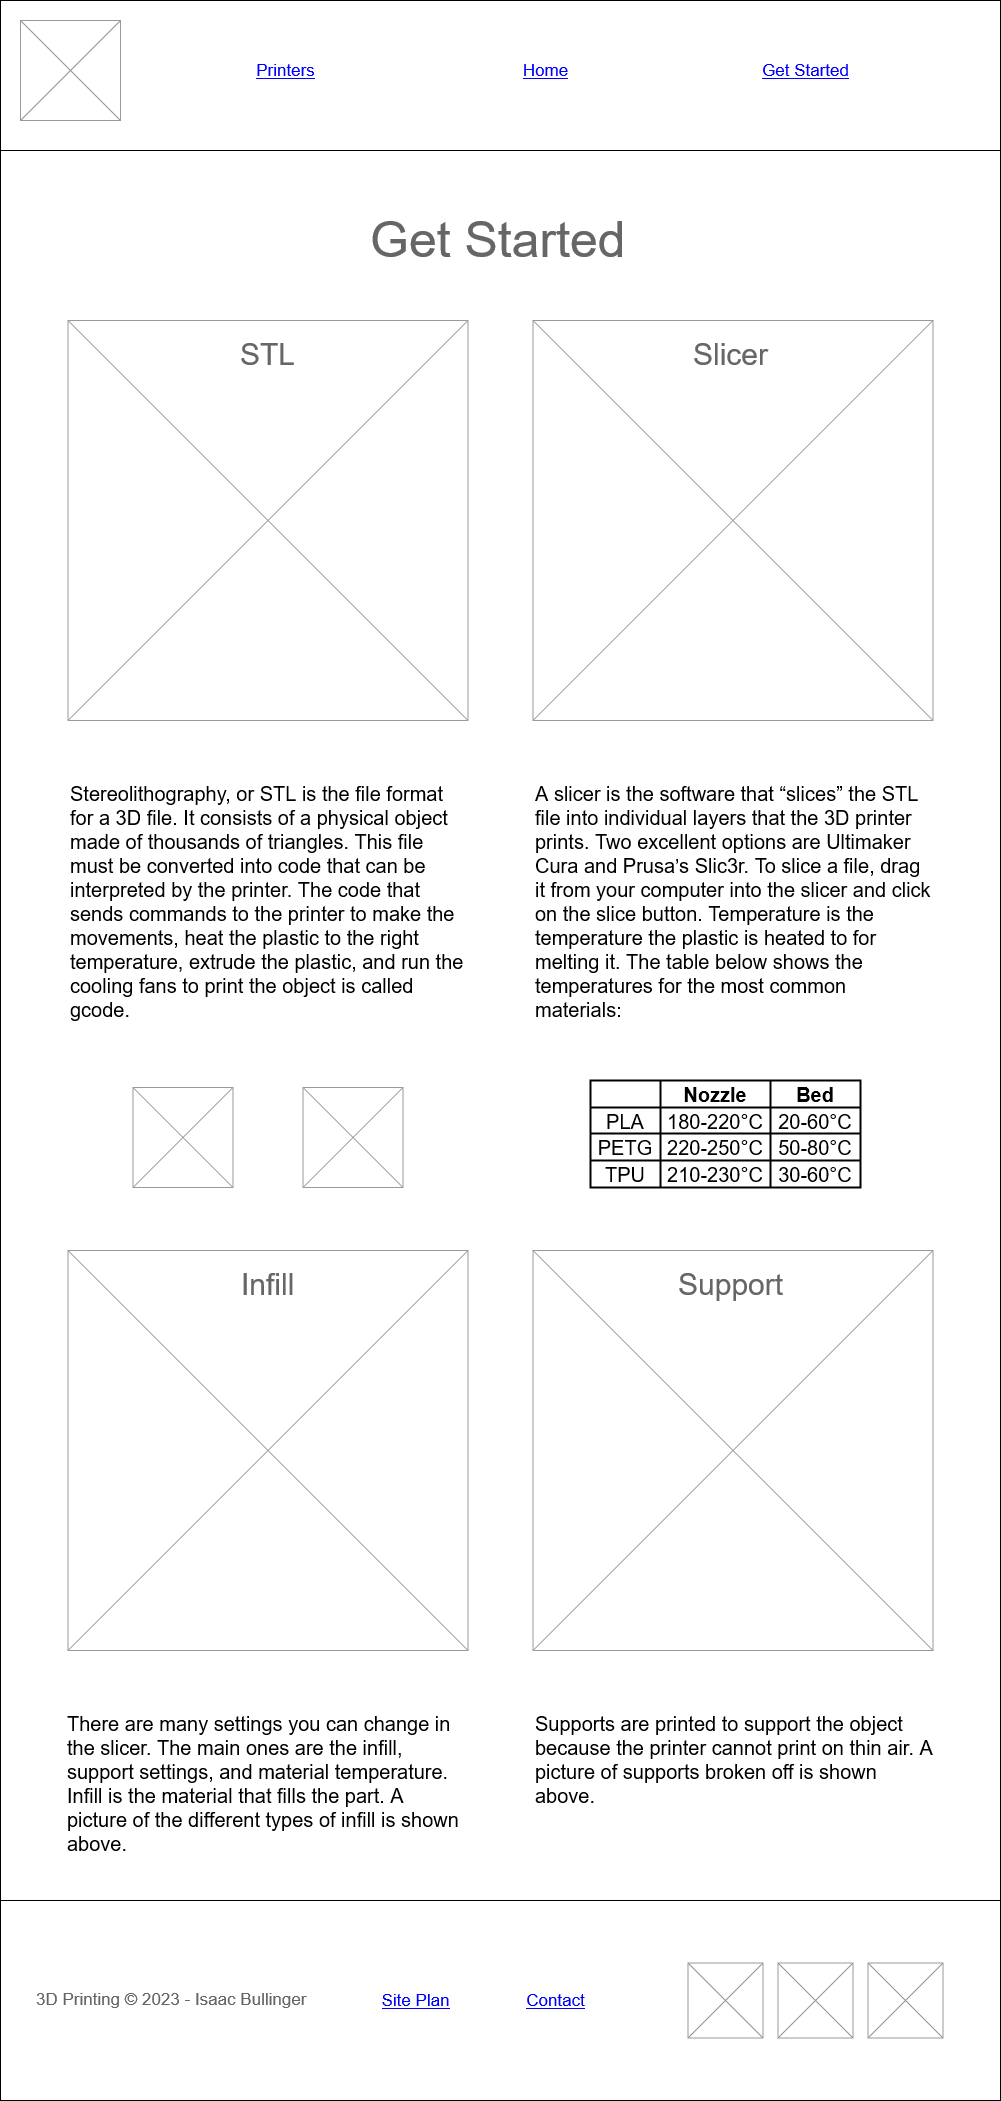

The diagram above was exported from draw.io. Its source (the exported page's mxGraphModel, read from the mxfile embedded in the PNG):
<mxGraphModel dx="1050" dy="566" grid="1" gridSize="10" guides="1" tooltips="1" connect="1" arrows="1" fold="1" page="1" pageScale="1" pageWidth="1100" pageHeight="850" background="none" math="0" shadow="0">
  <root>
    <mxCell id="0" />
    <mxCell id="1" parent="0" />
    <mxCell id="a3tt4jW72yFgQHAW6822-1" value="" style="rounded=0;whiteSpace=wrap;html=1;" vertex="1" parent="1">
      <mxGeometry width="1000" height="2100" as="geometry" />
    </mxCell>
    <mxCell id="a3tt4jW72yFgQHAW6822-37" value="" style="rounded=0;whiteSpace=wrap;html=1;" vertex="1" parent="1">
      <mxGeometry width="1000" height="150" as="geometry" />
    </mxCell>
    <mxCell id="a3tt4jW72yFgQHAW6822-33" value="" style="verticalLabelPosition=bottom;shadow=0;dashed=0;align=center;html=1;verticalAlign=top;strokeWidth=1;shape=mxgraph.mockup.graphics.simpleIcon;strokeColor=#999999;" vertex="1" parent="1">
      <mxGeometry x="20" y="20" width="100" height="100" as="geometry" />
    </mxCell>
    <mxCell id="a3tt4jW72yFgQHAW6822-34" value="Printers" style="shape=rectangle;strokeColor=none;fillColor=none;linkText=;fontSize=17;fontColor=#0000ff;fontStyle=4;html=1;align=center;" vertex="1" parent="1">
      <mxGeometry x="210" y="55" width="150" height="30" as="geometry" />
    </mxCell>
    <mxCell id="a3tt4jW72yFgQHAW6822-35" value="Home" style="shape=rectangle;strokeColor=none;fillColor=none;linkText=;fontSize=17;fontColor=#0000ff;fontStyle=4;html=1;align=center;" vertex="1" parent="1">
      <mxGeometry x="470" y="55" width="150" height="30" as="geometry" />
    </mxCell>
    <mxCell id="a3tt4jW72yFgQHAW6822-36" value="Get Started" style="shape=rectangle;strokeColor=none;fillColor=none;linkText=;fontSize=17;fontColor=#0000ff;fontStyle=4;html=1;align=center;" vertex="1" parent="1">
      <mxGeometry x="730" y="55" width="150" height="30" as="geometry" />
    </mxCell>
    <mxCell id="a3tt4jW72yFgQHAW6822-113" value="Get Started" style="strokeWidth=1;shadow=0;dashed=0;align=center;html=1;shape=mxgraph.mockup.text.textBox;fontColor=#666666;align=left;fontSize=50;spacingLeft=4;spacingTop=-3;strokeColor=none;mainText=" vertex="1" parent="1">
      <mxGeometry x="364.07" y="210" width="271.87" height="60" as="geometry" />
    </mxCell>
    <mxCell id="a3tt4jW72yFgQHAW6822-47" value="" style="verticalLabelPosition=bottom;shadow=0;dashed=0;align=center;html=1;verticalAlign=top;strokeWidth=1;shape=mxgraph.mockup.graphics.simpleIcon;strokeColor=#999999;" vertex="1" parent="1">
      <mxGeometry x="67.5" y="320" width="400" height="400" as="geometry" />
    </mxCell>
    <mxCell id="a3tt4jW72yFgQHAW6822-48" value="" style="verticalLabelPosition=bottom;shadow=0;dashed=0;align=center;html=1;verticalAlign=top;strokeWidth=1;shape=mxgraph.mockup.graphics.simpleIcon;strokeColor=#999999;" vertex="1" parent="1">
      <mxGeometry x="532.5" y="320" width="400" height="400" as="geometry" />
    </mxCell>
    <mxCell id="a3tt4jW72yFgQHAW6822-49" value="STL" style="strokeWidth=1;shadow=0;dashed=0;align=center;html=1;shape=mxgraph.mockup.text.textBox;fontColor=#666666;align=left;fontSize=30;spacingLeft=4;spacingTop=-3;strokeColor=none;mainText=" vertex="1" parent="1">
      <mxGeometry x="233.75" y="340" width="67.5" height="30" as="geometry" />
    </mxCell>
    <mxCell id="a3tt4jW72yFgQHAW6822-50" value="Slicer" style="strokeWidth=1;shadow=0;dashed=0;align=center;html=1;shape=mxgraph.mockup.text.textBox;fontColor=#666666;align=left;fontSize=30;spacingLeft=4;spacingTop=-3;strokeColor=none;mainText=" vertex="1" parent="1">
      <mxGeometry x="686.88" y="340" width="91.25" height="30" as="geometry" />
    </mxCell>
    <mxCell id="a3tt4jW72yFgQHAW6822-51" value="Stereolithography, or STL is the file format for a 3D file. It consists of a physical object made of thousands of triangles. This file must be converted into code that can be interpreted by the printer. The code that sends commands to the printer to make the movements, heat the plastic to the right temperature, extrude the plastic, and run the &lt;br&gt;cooling fans to print the object is called gcode." style="text;spacingTop=-5;whiteSpace=wrap;html=1;align=left;fontSize=20;fontFamily=Helvetica;fillColor=none;strokeColor=none;" vertex="1" parent="1">
      <mxGeometry x="67.5" y="780" width="402.5" height="250" as="geometry" />
    </mxCell>
    <mxCell id="a3tt4jW72yFgQHAW6822-52" value="A slicer is the software that “slices” the STL file into individual layers that the 3D printer prints. Two excellent options are Ultimaker &lt;br&gt;Cura and Prusa’s Slic3r. To slice a file, drag it from your computer into the slicer and click on the slice button. Temperature is the temperature the plastic is heated to for melting it. The table below shows the temperatures for the most common materials:" style="text;spacingTop=-5;whiteSpace=wrap;html=1;align=left;fontSize=20;fontFamily=Helvetica;fillColor=none;strokeColor=none;" vertex="1" parent="1">
      <mxGeometry x="532.5" y="780" width="397.5" height="240" as="geometry" />
    </mxCell>
    <mxCell id="a3tt4jW72yFgQHAW6822-76" value="" style="shape=table;html=1;whiteSpace=wrap;startSize=0;container=1;collapsible=0;childLayout=tableLayout;strokeWidth=2;fontSize=20;" vertex="1" parent="1">
      <mxGeometry x="590" y="1080" width="270" height="107" as="geometry" />
    </mxCell>
    <mxCell id="a3tt4jW72yFgQHAW6822-77" value="" style="shape=tableRow;horizontal=0;startSize=0;swimlaneHead=0;swimlaneBody=0;top=0;left=0;bottom=0;right=0;collapsible=0;dropTarget=0;fillColor=none;points=[[0,0.5],[1,0.5]];portConstraint=eastwest;fontSize=20;" vertex="1" parent="a3tt4jW72yFgQHAW6822-76">
      <mxGeometry width="270" height="27" as="geometry" />
    </mxCell>
    <mxCell id="a3tt4jW72yFgQHAW6822-78" value="" style="shape=partialRectangle;html=1;whiteSpace=wrap;connectable=0;fillColor=none;top=0;left=0;bottom=0;right=0;overflow=hidden;fontStyle=1;fontSize=20;" vertex="1" parent="a3tt4jW72yFgQHAW6822-77">
      <mxGeometry width="70" height="27" as="geometry">
        <mxRectangle width="70" height="27" as="alternateBounds" />
      </mxGeometry>
    </mxCell>
    <mxCell id="a3tt4jW72yFgQHAW6822-89" value="Nozzle" style="shape=partialRectangle;html=1;whiteSpace=wrap;connectable=0;fillColor=none;top=0;left=0;bottom=0;right=0;overflow=hidden;fontStyle=1;fontSize=20;" vertex="1" parent="a3tt4jW72yFgQHAW6822-77">
      <mxGeometry x="70" width="110" height="27" as="geometry">
        <mxRectangle width="110" height="27" as="alternateBounds" />
      </mxGeometry>
    </mxCell>
    <mxCell id="a3tt4jW72yFgQHAW6822-92" value="Bed" style="shape=partialRectangle;html=1;whiteSpace=wrap;connectable=0;fillColor=none;top=0;left=0;bottom=0;right=0;overflow=hidden;fontStyle=1;fontSize=20;" vertex="1" parent="a3tt4jW72yFgQHAW6822-77">
      <mxGeometry x="180" width="90" height="27" as="geometry">
        <mxRectangle width="90" height="27" as="alternateBounds" />
      </mxGeometry>
    </mxCell>
    <mxCell id="a3tt4jW72yFgQHAW6822-80" value="" style="shape=tableRow;horizontal=0;startSize=0;swimlaneHead=0;swimlaneBody=0;top=0;left=0;bottom=0;right=0;collapsible=0;dropTarget=0;fillColor=none;points=[[0,0.5],[1,0.5]];portConstraint=eastwest;fontSize=20;" vertex="1" parent="a3tt4jW72yFgQHAW6822-76">
      <mxGeometry y="27" width="270" height="26" as="geometry" />
    </mxCell>
    <mxCell id="a3tt4jW72yFgQHAW6822-81" value="&lt;div&gt;PLA&lt;/div&gt;" style="shape=partialRectangle;html=1;whiteSpace=wrap;connectable=0;fillColor=none;top=0;left=0;bottom=0;right=0;overflow=hidden;fontSize=20;" vertex="1" parent="a3tt4jW72yFgQHAW6822-80">
      <mxGeometry width="70" height="26" as="geometry">
        <mxRectangle width="70" height="26" as="alternateBounds" />
      </mxGeometry>
    </mxCell>
    <mxCell id="a3tt4jW72yFgQHAW6822-90" value="180-220°C" style="shape=partialRectangle;html=1;whiteSpace=wrap;connectable=0;fillColor=none;top=0;left=0;bottom=0;right=0;overflow=hidden;fontSize=20;" vertex="1" parent="a3tt4jW72yFgQHAW6822-80">
      <mxGeometry x="70" width="110" height="26" as="geometry">
        <mxRectangle width="110" height="26" as="alternateBounds" />
      </mxGeometry>
    </mxCell>
    <mxCell id="a3tt4jW72yFgQHAW6822-93" value="20-60°C" style="shape=partialRectangle;html=1;whiteSpace=wrap;connectable=0;fillColor=none;top=0;left=0;bottom=0;right=0;overflow=hidden;fontSize=20;" vertex="1" parent="a3tt4jW72yFgQHAW6822-80">
      <mxGeometry x="180" width="90" height="26" as="geometry">
        <mxRectangle width="90" height="26" as="alternateBounds" />
      </mxGeometry>
    </mxCell>
    <mxCell id="a3tt4jW72yFgQHAW6822-83" value="" style="shape=tableRow;horizontal=0;startSize=0;swimlaneHead=0;swimlaneBody=0;top=0;left=0;bottom=0;right=0;collapsible=0;dropTarget=0;fillColor=none;points=[[0,0.5],[1,0.5]];portConstraint=eastwest;fontSize=20;" vertex="1" parent="a3tt4jW72yFgQHAW6822-76">
      <mxGeometry y="53" width="270" height="27" as="geometry" />
    </mxCell>
    <mxCell id="a3tt4jW72yFgQHAW6822-84" value="PETG" style="shape=partialRectangle;html=1;whiteSpace=wrap;connectable=0;fillColor=none;top=0;left=0;bottom=0;right=0;overflow=hidden;fontSize=20;" vertex="1" parent="a3tt4jW72yFgQHAW6822-83">
      <mxGeometry width="70" height="27" as="geometry">
        <mxRectangle width="70" height="27" as="alternateBounds" />
      </mxGeometry>
    </mxCell>
    <mxCell id="a3tt4jW72yFgQHAW6822-91" value="220-250°C" style="shape=partialRectangle;html=1;whiteSpace=wrap;connectable=0;fillColor=none;top=0;left=0;bottom=0;right=0;overflow=hidden;fontSize=20;" vertex="1" parent="a3tt4jW72yFgQHAW6822-83">
      <mxGeometry x="70" width="110" height="27" as="geometry">
        <mxRectangle width="110" height="27" as="alternateBounds" />
      </mxGeometry>
    </mxCell>
    <mxCell id="a3tt4jW72yFgQHAW6822-94" value="50-80°C" style="shape=partialRectangle;html=1;whiteSpace=wrap;connectable=0;fillColor=none;top=0;left=0;bottom=0;right=0;overflow=hidden;fontSize=20;" vertex="1" parent="a3tt4jW72yFgQHAW6822-83">
      <mxGeometry x="180" width="90" height="27" as="geometry">
        <mxRectangle width="90" height="27" as="alternateBounds" />
      </mxGeometry>
    </mxCell>
    <mxCell id="a3tt4jW72yFgQHAW6822-95" style="shape=tableRow;horizontal=0;startSize=0;swimlaneHead=0;swimlaneBody=0;top=0;left=0;bottom=0;right=0;collapsible=0;dropTarget=0;fillColor=none;points=[[0,0.5],[1,0.5]];portConstraint=eastwest;fontSize=20;" vertex="1" parent="a3tt4jW72yFgQHAW6822-76">
      <mxGeometry y="80" width="270" height="27" as="geometry" />
    </mxCell>
    <mxCell id="a3tt4jW72yFgQHAW6822-96" value="TPU" style="shape=partialRectangle;html=1;whiteSpace=wrap;connectable=0;fillColor=none;top=0;left=0;bottom=0;right=0;overflow=hidden;fontSize=20;" vertex="1" parent="a3tt4jW72yFgQHAW6822-95">
      <mxGeometry width="70" height="27" as="geometry">
        <mxRectangle width="70" height="27" as="alternateBounds" />
      </mxGeometry>
    </mxCell>
    <mxCell id="a3tt4jW72yFgQHAW6822-97" value="210-230°C" style="shape=partialRectangle;html=1;whiteSpace=wrap;connectable=0;fillColor=none;top=0;left=0;bottom=0;right=0;overflow=hidden;fontSize=20;" vertex="1" parent="a3tt4jW72yFgQHAW6822-95">
      <mxGeometry x="70" width="110" height="27" as="geometry">
        <mxRectangle width="110" height="27" as="alternateBounds" />
      </mxGeometry>
    </mxCell>
    <mxCell id="a3tt4jW72yFgQHAW6822-98" value="30-60°C" style="shape=partialRectangle;html=1;whiteSpace=wrap;connectable=0;fillColor=none;top=0;left=0;bottom=0;right=0;overflow=hidden;fontSize=20;" vertex="1" parent="a3tt4jW72yFgQHAW6822-95">
      <mxGeometry x="180" width="90" height="27" as="geometry">
        <mxRectangle width="90" height="27" as="alternateBounds" />
      </mxGeometry>
    </mxCell>
    <mxCell id="a3tt4jW72yFgQHAW6822-101" value="" style="verticalLabelPosition=bottom;shadow=0;dashed=0;align=center;html=1;verticalAlign=top;strokeWidth=1;shape=mxgraph.mockup.graphics.simpleIcon;strokeColor=#999999;" vertex="1" parent="1">
      <mxGeometry x="67.5" y="1250" width="400" height="400" as="geometry" />
    </mxCell>
    <mxCell id="a3tt4jW72yFgQHAW6822-100" value="Infill" style="strokeWidth=1;shadow=0;dashed=0;align=center;html=1;shape=mxgraph.mockup.text.textBox;fontColor=#666666;align=left;fontSize=30;spacingLeft=4;spacingTop=-3;strokeColor=none;mainText=" vertex="1" parent="1">
      <mxGeometry x="234.69" y="1270" width="68.12" height="30" as="geometry" />
    </mxCell>
    <mxCell id="a3tt4jW72yFgQHAW6822-103" value="" style="verticalLabelPosition=bottom;shadow=0;dashed=0;align=center;html=1;verticalAlign=top;strokeWidth=1;shape=mxgraph.mockup.graphics.simpleIcon;strokeColor=#999999;" vertex="1" parent="1">
      <mxGeometry x="532.51" y="1250" width="400" height="400" as="geometry" />
    </mxCell>
    <mxCell id="a3tt4jW72yFgQHAW6822-102" value="Support" style="strokeWidth=1;shadow=0;dashed=0;align=center;html=1;shape=mxgraph.mockup.text.textBox;fontColor=#666666;align=left;fontSize=30;spacingLeft=4;spacingTop=-3;strokeColor=none;mainText=" vertex="1" parent="1">
      <mxGeometry x="672.36" y="1270" width="120.3" height="30" as="geometry" />
    </mxCell>
    <mxCell id="a3tt4jW72yFgQHAW6822-104" value="" style="verticalLabelPosition=bottom;shadow=0;dashed=0;align=center;html=1;verticalAlign=top;strokeWidth=1;shape=mxgraph.mockup.graphics.simpleIcon;strokeColor=#999999;fontSize=20;" vertex="1" parent="1">
      <mxGeometry x="132.4999999999999" y="1087" width="100" height="100" as="geometry" />
    </mxCell>
    <mxCell id="a3tt4jW72yFgQHAW6822-105" value="" style="verticalLabelPosition=bottom;shadow=0;dashed=0;align=center;html=1;verticalAlign=top;strokeWidth=1;shape=mxgraph.mockup.graphics.simpleIcon;strokeColor=#999999;fontSize=20;" vertex="1" parent="1">
      <mxGeometry x="302.5" y="1087" width="100" height="100" as="geometry" />
    </mxCell>
    <mxCell id="a3tt4jW72yFgQHAW6822-109" value="There are many settings you can change in the slicer. The main ones are the infill, support settings, and material temperature.  Infill is the material that fills the part. A picture of the different types of infill is shown above. " style="text;spacingTop=-5;whiteSpace=wrap;html=1;align=left;fontSize=20;fontFamily=Helvetica;fillColor=none;strokeColor=none;" vertex="1" parent="1">
      <mxGeometry x="65" y="1710" width="402.5" height="150" as="geometry" />
    </mxCell>
    <mxCell id="a3tt4jW72yFgQHAW6822-110" value="Supports are printed to support the object because the printer cannot print on thin air. A picture of supports broken off is shown above." style="text;spacingTop=-5;whiteSpace=wrap;html=1;align=left;fontSize=20;fontFamily=Helvetica;fillColor=none;strokeColor=none;" vertex="1" parent="1">
      <mxGeometry x="532.51" y="1710" width="402.5" height="100" as="geometry" />
    </mxCell>
    <mxCell id="a3tt4jW72yFgQHAW6822-111" value="" style="group" vertex="1" connectable="0" parent="1">
      <mxGeometry y="1900" width="1000" height="200" as="geometry" />
    </mxCell>
    <mxCell id="a3tt4jW72yFgQHAW6822-40" value="" style="rounded=0;whiteSpace=wrap;html=1;" vertex="1" parent="a3tt4jW72yFgQHAW6822-111">
      <mxGeometry width="1000" height="200" as="geometry" />
    </mxCell>
    <mxCell id="a3tt4jW72yFgQHAW6822-41" value="" style="verticalLabelPosition=bottom;shadow=0;dashed=0;align=center;html=1;verticalAlign=top;strokeWidth=1;shape=mxgraph.mockup.graphics.simpleIcon;strokeColor=#999999;" vertex="1" parent="a3tt4jW72yFgQHAW6822-111">
      <mxGeometry x="867.5" y="62.5" width="75" height="75" as="geometry" />
    </mxCell>
    <mxCell id="a3tt4jW72yFgQHAW6822-42" value="" style="verticalLabelPosition=bottom;shadow=0;dashed=0;align=center;html=1;verticalAlign=top;strokeWidth=1;shape=mxgraph.mockup.graphics.simpleIcon;strokeColor=#999999;" vertex="1" parent="a3tt4jW72yFgQHAW6822-111">
      <mxGeometry x="687.5" y="62.5" width="75" height="75" as="geometry" />
    </mxCell>
    <mxCell id="a3tt4jW72yFgQHAW6822-43" value="" style="verticalLabelPosition=bottom;shadow=0;dashed=0;align=center;html=1;verticalAlign=top;strokeWidth=1;shape=mxgraph.mockup.graphics.simpleIcon;strokeColor=#999999;" vertex="1" parent="a3tt4jW72yFgQHAW6822-111">
      <mxGeometry x="777.5" y="62.5" width="75" height="75" as="geometry" />
    </mxCell>
    <mxCell id="a3tt4jW72yFgQHAW6822-44" value="Contact" style="shape=rectangle;strokeColor=none;fillColor=none;linkText=;fontSize=17;fontColor=#0000ff;fontStyle=4;html=1;align=center;" vertex="1" parent="a3tt4jW72yFgQHAW6822-111">
      <mxGeometry x="480" y="85" width="150" height="30" as="geometry" />
    </mxCell>
    <mxCell id="a3tt4jW72yFgQHAW6822-45" value="3D Printing © 2023 - Isaac Bullinger" style="strokeWidth=1;shadow=0;dashed=0;align=center;html=1;shape=mxgraph.mockup.text.textBox;fontColor=#666666;align=left;fontSize=17;spacingLeft=4;spacingTop=-3;strokeColor=#FFFFFF;mainText=" vertex="1" parent="a3tt4jW72yFgQHAW6822-111">
      <mxGeometry x="30" y="85" width="280" height="30" as="geometry" />
    </mxCell>
    <mxCell id="a3tt4jW72yFgQHAW6822-46" value="Site Plan" style="shape=rectangle;strokeColor=none;fillColor=none;linkText=;fontSize=17;fontColor=#0000ff;fontStyle=4;html=1;align=center;" vertex="1" parent="a3tt4jW72yFgQHAW6822-111">
      <mxGeometry x="340" y="85" width="150" height="30" as="geometry" />
    </mxCell>
  </root>
</mxGraphModel>